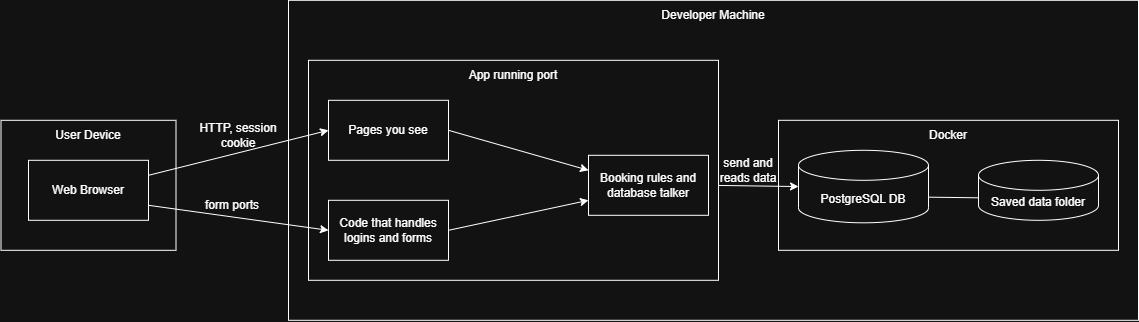

The diagram above was exported from draw.io. Its source (the exported page's mxGraphModel, read from the mxfile embedded in the PNG):
<mxGraphModel dx="1288" dy="783" grid="1" gridSize="10" guides="1" tooltips="1" connect="1" arrows="1" fold="1" page="1" pageScale="1" pageWidth="1169" pageHeight="827" math="0" shadow="0">
  <root>
    <mxCell id="0" />
    <mxCell id="1" parent="0" />
    <mxCell id="WQXu_sgs9cwk5fIqYVGx-13" parent="1" style="rounded=0;whiteSpace=wrap;html=1;" value="" vertex="1">
      <mxGeometry height="320" width="850" x="300" y="80" as="geometry" />
    </mxCell>
    <mxCell id="WQXu_sgs9cwk5fIqYVGx-5" connectable="0" parent="1" style="group" value="" vertex="1">
      <mxGeometry height="130" width="340" x="790" y="200" as="geometry" />
    </mxCell>
    <mxCell id="WQXu_sgs9cwk5fIqYVGx-3" parent="WQXu_sgs9cwk5fIqYVGx-5" style="rounded=0;whiteSpace=wrap;html=1;" value="" vertex="1">
      <mxGeometry height="130" width="340" as="geometry" />
    </mxCell>
    <mxCell id="WD6StPOXdEej_5DkwQ4N-1" parent="WQXu_sgs9cwk5fIqYVGx-5" style="shape=cylinder3;whiteSpace=wrap;html=1;boundedLbl=1;backgroundOutline=1;size=15;" value="PostgreSQL DB" vertex="1">
      <mxGeometry height="72.5" width="130" x="20" y="30" as="geometry" />
    </mxCell>
    <mxCell id="WQXu_sgs9cwk5fIqYVGx-2" parent="WQXu_sgs9cwk5fIqYVGx-5" style="shape=cylinder3;whiteSpace=wrap;html=1;boundedLbl=1;backgroundOutline=1;size=15;" value="Saved data folder" vertex="1">
      <mxGeometry height="60" width="120" x="200" y="40" as="geometry" />
    </mxCell>
    <mxCell id="WQXu_sgs9cwk5fIqYVGx-4" parent="WQXu_sgs9cwk5fIqYVGx-5" style="text;html=1;whiteSpace=wrap;strokeColor=none;fillColor=none;align=center;verticalAlign=middle;rounded=0;" value="Docker" vertex="1">
      <mxGeometry height="30" width="60" x="140" as="geometry" />
    </mxCell>
    <mxCell id="WQXu_sgs9cwk5fIqYVGx-6" edge="1" parent="WQXu_sgs9cwk5fIqYVGx-5" source="WD6StPOXdEej_5DkwQ4N-1" style="endArrow=none;html=1;rounded=0;entryX=0;entryY=0;entryDx=0;entryDy=37.5;entryPerimeter=0;exitX=1;exitY=0;exitDx=0;exitDy=46.875;exitPerimeter=0;" target="WQXu_sgs9cwk5fIqYVGx-2" value="">
      <mxGeometry height="50" relative="1" width="50" as="geometry">
        <mxPoint x="-110" y="150" as="sourcePoint" />
        <mxPoint x="-60" y="100" as="targetPoint" />
      </mxGeometry>
    </mxCell>
    <mxCell id="WQXu_sgs9cwk5fIqYVGx-10" edge="1" parent="1" source="WD6StPOXdEej_5DkwQ4N-3" style="endArrow=classic;html=1;rounded=0;entryX=0;entryY=0.5;entryDx=0;entryDy=0;entryPerimeter=0;exitX=1;exitY=0.5;exitDx=0;exitDy=0;" target="WD6StPOXdEej_5DkwQ4N-1" value="">
      <mxGeometry height="50" relative="1" width="50" as="geometry">
        <mxPoint x="290" y="360" as="sourcePoint" />
        <mxPoint x="770" y="270" as="targetPoint" />
      </mxGeometry>
    </mxCell>
    <mxCell id="WQXu_sgs9cwk5fIqYVGx-20" parent="1" style="text;html=1;whiteSpace=wrap;strokeColor=none;fillColor=none;align=center;verticalAlign=middle;rounded=0;" value="Developer Machine" vertex="1">
      <mxGeometry height="30" width="110" x="670" y="80" as="geometry" />
    </mxCell>
    <mxCell id="WQXu_sgs9cwk5fIqYVGx-24" connectable="0" parent="1" style="group" value="" vertex="1">
      <mxGeometry height="220" width="410" x="320" y="140" as="geometry" />
    </mxCell>
    <mxCell id="WQXu_sgs9cwk5fIqYVGx-1" parent="WQXu_sgs9cwk5fIqYVGx-24" style="rounded=0;whiteSpace=wrap;html=1;" value="" vertex="1">
      <mxGeometry height="220" width="410" as="geometry" />
    </mxCell>
    <mxCell id="WD6StPOXdEej_5DkwQ4N-3" parent="WQXu_sgs9cwk5fIqYVGx-24" style="rounded=0;whiteSpace=wrap;html=1;" value="Booking rules and database talker" vertex="1">
      <mxGeometry height="60" width="120" x="280" y="95" as="geometry" />
    </mxCell>
    <mxCell id="WD6StPOXdEej_5DkwQ4N-4" parent="WQXu_sgs9cwk5fIqYVGx-24" style="rounded=0;whiteSpace=wrap;html=1;" value="Pages you see" vertex="1">
      <mxGeometry height="60" width="120" x="20" y="40" as="geometry" />
    </mxCell>
    <mxCell id="WD6StPOXdEej_5DkwQ4N-5" parent="WQXu_sgs9cwk5fIqYVGx-24" style="rounded=0;whiteSpace=wrap;html=1;" value="Code that handles logins and forms" vertex="1">
      <mxGeometry height="60" width="120" x="20" y="140" as="geometry" />
    </mxCell>
    <mxCell id="WQXu_sgs9cwk5fIqYVGx-21" parent="WQXu_sgs9cwk5fIqYVGx-24" style="text;html=1;whiteSpace=wrap;strokeColor=none;fillColor=none;align=center;verticalAlign=middle;rounded=0;" value="App running port" vertex="1">
      <mxGeometry height="30" width="110" x="150" as="geometry" />
    </mxCell>
    <mxCell id="WQXu_sgs9cwk5fIqYVGx-12" edge="1" parent="WQXu_sgs9cwk5fIqYVGx-24" source="WD6StPOXdEej_5DkwQ4N-4" style="endArrow=classic;html=1;rounded=0;entryX=0;entryY=0.25;entryDx=0;entryDy=0;exitX=1;exitY=0.5;exitDx=0;exitDy=0;" target="WD6StPOXdEej_5DkwQ4N-3" value="">
      <mxGeometry height="50" relative="1" width="50" as="geometry">
        <mxPoint x="70" y="220" as="sourcePoint" />
        <mxPoint x="120" y="170" as="targetPoint" />
      </mxGeometry>
    </mxCell>
    <mxCell id="WQXu_sgs9cwk5fIqYVGx-11" edge="1" parent="WQXu_sgs9cwk5fIqYVGx-24" source="WD6StPOXdEej_5DkwQ4N-5" style="endArrow=classic;html=1;rounded=0;entryX=0;entryY=0.75;entryDx=0;entryDy=0;exitX=1;exitY=0.5;exitDx=0;exitDy=0;" target="WD6StPOXdEej_5DkwQ4N-3" value="">
      <mxGeometry height="50" relative="1" width="50" as="geometry">
        <mxPoint x="70" y="220" as="sourcePoint" />
        <mxPoint x="120" y="170" as="targetPoint" />
      </mxGeometry>
    </mxCell>
    <mxCell id="WQXu_sgs9cwk5fIqYVGx-27" connectable="0" parent="1" style="group" value="" vertex="1">
      <mxGeometry height="130" width="175" x="12.5" y="200" as="geometry" />
    </mxCell>
    <mxCell id="WQXu_sgs9cwk5fIqYVGx-25" parent="WQXu_sgs9cwk5fIqYVGx-27" style="rounded=0;whiteSpace=wrap;html=1;" value="Web Browser" vertex="1">
      <mxGeometry height="130" width="175" as="geometry" />
    </mxCell>
    <mxCell id="WQXu_sgs9cwk5fIqYVGx-7" parent="WQXu_sgs9cwk5fIqYVGx-27" style="rounded=0;whiteSpace=wrap;html=1;" value="Web Browser" vertex="1">
      <mxGeometry height="60" width="120" x="27.5" y="40" as="geometry" />
    </mxCell>
    <mxCell id="WQXu_sgs9cwk5fIqYVGx-26" parent="WQXu_sgs9cwk5fIqYVGx-27" style="text;html=1;whiteSpace=wrap;strokeColor=none;fillColor=none;align=center;verticalAlign=middle;rounded=0;" value="User Device" vertex="1">
      <mxGeometry height="30" width="80" x="47.5" as="geometry" />
    </mxCell>
    <mxCell id="WQXu_sgs9cwk5fIqYVGx-8" edge="1" parent="1" source="WQXu_sgs9cwk5fIqYVGx-7" style="endArrow=classic;html=1;rounded=0;entryX=0;entryY=0.5;entryDx=0;entryDy=0;exitX=1;exitY=0.25;exitDx=0;exitDy=0;" target="WD6StPOXdEej_5DkwQ4N-4" value="">
      <mxGeometry height="50" relative="1" width="50" as="geometry">
        <mxPoint x="100" y="360" as="sourcePoint" />
        <mxPoint x="150" y="310" as="targetPoint" />
      </mxGeometry>
    </mxCell>
    <mxCell id="WQXu_sgs9cwk5fIqYVGx-9" edge="1" parent="1" source="WQXu_sgs9cwk5fIqYVGx-7" style="endArrow=classic;html=1;rounded=0;entryX=0;entryY=0.5;entryDx=0;entryDy=0;exitX=1;exitY=0.75;exitDx=0;exitDy=0;" target="WD6StPOXdEej_5DkwQ4N-5" value="">
      <mxGeometry height="50" relative="1" width="50" as="geometry">
        <mxPoint x="100" y="360" as="sourcePoint" />
        <mxPoint x="150" y="310" as="targetPoint" />
      </mxGeometry>
    </mxCell>
    <mxCell id="WQXu_sgs9cwk5fIqYVGx-29" parent="1" style="text;html=1;whiteSpace=wrap;strokeColor=none;fillColor=none;align=center;verticalAlign=middle;rounded=0;" value="HTTP, session cookie" vertex="1">
      <mxGeometry height="30" width="100" x="200" y="200" as="geometry" />
    </mxCell>
    <mxCell id="WQXu_sgs9cwk5fIqYVGx-31" parent="1" style="text;html=1;whiteSpace=wrap;strokeColor=none;fillColor=none;align=center;verticalAlign=middle;rounded=0;" value="form ports" vertex="1">
      <mxGeometry height="30" width="100" x="194" y="270" as="geometry" />
    </mxCell>
    <mxCell id="WQXu_sgs9cwk5fIqYVGx-33" parent="1" style="text;html=1;whiteSpace=wrap;strokeColor=none;fillColor=none;align=center;verticalAlign=middle;rounded=0;" value="send and reads data" vertex="1">
      <mxGeometry height="30" width="60" x="730" y="235" as="geometry" />
    </mxCell>
  </root>
</mxGraphModel>